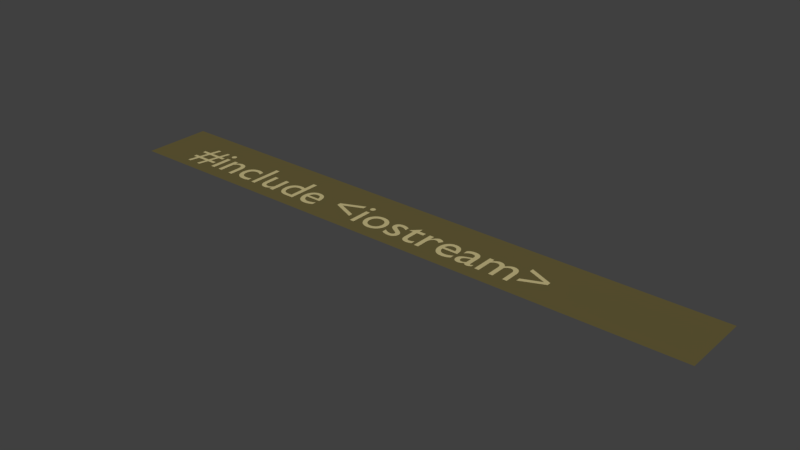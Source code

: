 # Source: 1.blend  (saved by Blender 2.78.0; exported with 4.5.12 LTS)
import bpy
from mathutils import Matrix  # noqa: F401  (used for matrix-valued properties, if any)

bpy.ops.wm.read_factory_settings(use_empty=True)
scene = bpy.context.scene
scene.name = 'Scene'

# ---- collections
col_collection_1 = bpy.data.collections.new('Collection 1'); scene.collection.children.link(col_collection_1)

# ---- materials (node trees are filled in below, after node groups)
mat_material_009 = bpy.data.materials.new('Material.009')
mat_material_009.alpha_threshold = 0.0
mat_material_009.use_transparent_shadow = False
mat_material_009.diffuse_color = (0.5395, 0.4621, 0.2232, 1.0)
mat_material_009.roughness = 0.5
mat_material_010 = bpy.data.materials.new('Material.010')
mat_material_010.alpha_threshold = 0.0
mat_material_010.use_transparent_shadow = False
mat_material_010.diffuse_color = (0.1274, 0.1046, 0.0382, 1.0)
mat_material_010.roughness = 0.5

# ---- material node trees

# ---- world
world_world = bpy.data.worlds.new('World'); scene.world = world_world
world_world.color = (0.05088, 0.05088, 0.05088)
world_world.use_sun_shadow = False
world_world.sun_shadow_jitter_overblur = 0.0
world_world.cycles.sampling_method = 'MANUAL'

# ---- meshes
me_mesh_000 = bpy.data.meshes.new('Mesh.000')
me_mesh_000.from_pydata([(8.402, 0.313, 0.0), (8.402, 0.395, 0.0), (7.928, 0.597, 0.0), (7.928, 0.51, 0.0), (8.304, 0.354, 0.0), (7.928, 0.198, 0.0), (7.928, 0.111, 0.0), (7.161, 0.449, 0.0), (7.161, 0.0, 0.0), (7.25, 0.0, 0.0), (7.25, 0.326, 0.0), (7.259, 0.3362, 0.0), (7.268, 0.3452, 0.0), (7.277, 0.353, 0.0), (7.285, 0.3599, 0.0), (7.294, 0.3657, 0.0), (7.303, 0.3706, 0.0), (7.312, 0.3746, 0.0), (7.321, 0.3778, 0.0), (7.331, 0.3801, 0.0), (7.341, 0.3818, 0.0), (7.351, 0.3827, 0.0), (7.362, 0.383, 0.0), (7.373, 0.3823, 0.0), (7.383, 0.3804, 0.0), (7.393, 0.377, 0.0), (7.403, 0.3723, 0.0), (7.411, 0.3661, 0.0), (7.419, 0.3584, 0.0), (7.426, 0.3492, 0.0), (7.432, 0.3384, 0.0), (7.437, 0.326, 0.0), (7.44, 0.3121, 0.0), (7.442, 0.2964, 0.0), (7.443, 0.279, 0.0), (7.443, 0.0, 0.0), (7.532, 0.0, 0.0), (7.532, 0.326, 0.0), (7.54, 0.3341, 0.0), (7.549, 0.3417, 0.0), (7.557, 0.349, 0.0), (7.566, 0.3557, 0.0), (7.574, 0.3618, 0.0), (7.583, 0.3672, 0.0), (7.592, 0.372, 0.0), (7.6, 0.376, 0.0), (7.609, 0.3792, 0.0), (7.617, 0.3814, 0.0), (7.625, 0.3827, 0.0), (7.632, 0.383, 0.0), (7.645, 0.3822, 0.0), (7.657, 0.3799, 0.0), (7.668, 0.3762, 0.0), (7.679, 0.3709, 0.0), (7.689, 0.3642, 0.0), (7.698, 0.356, 0.0), (7.706, 0.3464, 0.0), (7.712, 0.3354, 0.0), (7.718, 0.3231, 0.0), (7.722, 0.3094, 0.0), (7.724, 0.2944, 0.0), (7.725, 0.278, 0.0), (7.725, 0.0, 0.0), (7.814, 0.0, 0.0), (7.814, 0.282, 0.0), (7.813, 0.3077, 0.0), (7.809, 0.3318, 0.0), (7.804, 0.3542, 0.0), (7.796, 0.3747, 0.0), (7.786, 0.3933, 0.0), (7.774, 0.4098, 0.0), (7.76, 0.424, 0.0), (7.744, 0.4359, 0.0), (7.727, 0.4454, 0.0), (7.708, 0.4523, 0.0), (7.687, 0.4566, 0.0), (7.665, 0.458, 0.0), (7.649, 0.4572, 0.0), (7.634, 0.4551, 0.0), (7.62, 0.4515, 0.0), (7.606, 0.4468, 0.0), (7.593, 0.4409, 0.0), (7.581, 0.434, 0.0), (7.569, 0.4262, 0.0), (7.557, 0.4176, 0.0), (7.546, 0.4082, 0.0), (7.535, 0.3983, 0.0), (7.525, 0.3878, 0.0), (7.515, 0.377, 0.0), (7.507, 0.3897, 0.0), (7.499, 0.4014, 0.0), (7.489, 0.412, 0.0), (7.48, 0.4216, 0.0), (7.469, 0.43, 0.0), (7.458, 0.4374, 0.0), (7.447, 0.4436, 0.0), (7.434, 0.4488, 0.0), (7.422, 0.4528, 0.0), (7.409, 0.4557, 0.0), (7.395, 0.4574, 0.0), (7.381, 0.458, 0.0), (7.37, 0.4575, 0.0), (7.36, 0.4562, 0.0), (7.349, 0.4538, 0.0), (7.339, 0.4506, 0.0), (7.328, 0.4464, 0.0), (7.317, 0.4413, 0.0), (7.306, 0.4351, 0.0), (7.295, 0.4281, 0.0), (7.284, 0.42, 0.0), (7.273, 0.411, 0.0), (7.261, 0.401, 0.0), (7.25, 0.39, 0.0), (7.25, 0.449, 0.0), (7.086, 0.08, 0.0), (7.081, 0.07638, 0.0), (7.076, 0.07301, 0.0), (7.071, 0.06992, 0.0), (7.067, 0.06711, 0.0), (7.063, 0.06459, 0.0), (7.058, 0.06238, 0.0), (7.054, 0.06047, 0.0), (7.051, 0.05889, 0.0), (7.047, 0.05764, 0.0), (7.044, 0.05674, 0.0), (7.041, 0.05619, 0.0), (7.039, 0.056, 0.0), (7.036, 0.05613, 0.0), (7.034, 0.05652, 0.0), (7.032, 0.0572, 0.0), (7.03, 0.05819, 0.0), (7.028, 0.05949, 0.0), (7.026, 0.06113, 0.0), (7.025, 0.06312, 0.0), (7.024, 0.06548, 0.0), (7.023, 0.06823, 0.0), (7.022, 0.07139, 0.0), (7.022, 0.07498, 0.0), (7.022, 0.079, 0.0), (7.022, 0.31, 0.0), (7.021, 0.3343, 0.0), (7.016, 0.3564, 0.0), (7.009, 0.3762, 0.0), (7.0, 0.3937, 0.0), (6.988, 0.4091, 0.0), (6.975, 0.4223, 0.0), (6.959, 0.4333, 0.0), (6.942, 0.4423, 0.0), (6.923, 0.4492, 0.0), (6.903, 0.4541, 0.0), (6.881, 0.457, 0.0), (6.859, 0.458, 0.0), (6.843, 0.4576, 0.0), (6.828, 0.4563, 0.0), (6.813, 0.4542, 0.0), (6.799, 0.4513, 0.0), (6.786, 0.4475, 0.0), (6.773, 0.4429, 0.0), (6.761, 0.4374, 0.0), (6.75, 0.431, 0.0), (6.739, 0.4238, 0.0), (6.729, 0.4158, 0.0), (6.719, 0.4068, 0.0), (6.71, 0.397, 0.0), (6.71, 0.3, 0.0), (6.721, 0.3122, 0.0), (6.732, 0.3232, 0.0), (6.743, 0.3331, 0.0), (6.755, 0.3419, 0.0), (6.767, 0.3495, 0.0), (6.779, 0.3561, 0.0), (6.791, 0.3617, 0.0), (6.803, 0.3661, 0.0), (6.815, 0.3696, 0.0), (6.827, 0.3721, 0.0), (6.84, 0.3735, 0.0), (6.852, 0.374, 0.0), (6.865, 0.3735, 0.0), (6.877, 0.372, 0.0), (6.887, 0.3695, 0.0), (6.897, 0.366, 0.0), (6.905, 0.3613, 0.0), (6.913, 0.3555, 0.0), (6.919, 0.3485, 0.0), (6.924, 0.3404, 0.0), (6.928, 0.331, 0.0), (6.931, 0.3203, 0.0), (6.932, 0.3083, 0.0), (6.933, 0.295, 0.0), (6.933, 0.271, 0.0), (6.854, 0.243, 0.0), (6.836, 0.2364, 0.0), (6.818, 0.2296, 0.0), (6.8, 0.2224, 0.0), (6.782, 0.2144, 0.0), (6.766, 0.2056, 0.0), (6.751, 0.1956, 0.0), (6.737, 0.1844, 0.0), (6.725, 0.1716, 0.0), (6.715, 0.1571, 0.0), (6.707, 0.1406, 0.0), (6.703, 0.122, 0.0), (6.701, 0.101, 0.0), (6.702, 0.08665, 0.0), (6.705, 0.07271, 0.0), (6.709, 0.05934, 0.0), (6.715, 0.0467, 0.0), (6.722, 0.03495, 0.0), (6.731, 0.02425, 0.0), (6.742, 0.01476, 0.0), (6.753, 0.00663, 0.0), (6.766, 3.124e-05, 0.0), (6.78, -0.00488, 0.0), (6.795, -0.007943, 0.0), (6.811, -0.009, 0.0), (6.821, -0.008687, 0.0), (6.831, -0.007745, 0.0), (6.842, -0.006172, 0.0), (6.852, -0.003963, 0.0), (6.862, -0.001115, 0.0), (6.872, 0.002375, 0.0), (6.882, 0.006511, 0.0), (6.892, 0.0113, 0.0), (6.902, 0.01673, 0.0), (6.912, 0.02283, 0.0), (6.922, 0.02958, 0.0), (6.932, 0.037, 0.0), (6.934, 0.02937, 0.0), (6.937, 0.02248, 0.0), (6.941, 0.01631, 0.0), (6.945, 0.01085, 0.0), (6.949, 0.006086, 0.0), (6.954, 0.002, 0.0), (6.96, -0.001419, 0.0), (6.967, -0.004185, 0.0), (6.974, -0.006313, 0.0), (6.982, -0.007815, 0.0), (6.991, -0.008706, 0.0), (7.0, -0.009, 0.0), (7.007, -0.008827, 0.0), (7.013, -0.008282, 0.0), (7.019, -0.007328, 0.0), (7.026, -0.005926, 0.0), (7.032, -0.004038, 0.0), (7.038, -0.001625, 0.0), (7.045, 0.00135, 0.0), (7.052, 0.004926, 0.0), (7.059, 0.009141, 0.0), (7.067, 0.01403, 0.0), (7.076, 0.01964, 0.0), (7.086, 0.026, 0.0), (6.933, 0.091, 0.0), (6.927, 0.08544, 0.0), (6.921, 0.08027, 0.0), (6.915, 0.07552, 0.0), (6.908, 0.07119, 0.0), (6.902, 0.0673, 0.0), (6.896, 0.06388, 0.0), (6.889, 0.06093, 0.0), (6.882, 0.05848, 0.0), (6.876, 0.05655, 0.0), (6.869, 0.05514, 0.0), (6.862, 0.05429, 0.0), (6.855, 0.054, 0.0), (6.846, 0.05453, 0.0), (6.837, 0.0561, 0.0), (6.829, 0.05864, 0.0), (6.822, 0.06211, 0.0), (6.815, 0.06646, 0.0), (6.809, 0.07163, 0.0), (6.804, 0.07756, 0.0), (6.799, 0.08422, 0.0), (6.796, 0.09155, 0.0), (6.793, 0.09949, 0.0), (6.792, 0.108, 0.0), (6.791, 0.117, 0.0), (6.792, 0.1297, 0.0), (6.796, 0.1414, 0.0), (6.803, 0.1521, 0.0), (6.811, 0.162, 0.0), (6.821, 0.1711, 0.0), (6.834, 0.1796, 0.0), (6.847, 0.1875, 0.0), (6.862, 0.195, 0.0), (6.879, 0.2021, 0.0), (6.896, 0.2089, 0.0), (6.914, 0.2155, 0.0), (6.933, 0.222, 0.0), (6.634, 0.13, 0.0), (6.621, 0.1218, 0.0), (6.608, 0.1142, 0.0), (6.595, 0.1072, 0.0), (6.582, 0.1009, 0.0), (6.569, 0.09523, 0.0), (6.556, 0.09025, 0.0), (6.543, 0.08598, 0.0), (6.53, 0.08244, 0.0), (6.517, 0.07966, 0.0), (6.504, 0.07764, 0.0), (6.49, 0.07641, 0.0), (6.477, 0.076, 0.0), (6.456, 0.07696, 0.0), (6.437, 0.07982, 0.0), (6.419, 0.08458, 0.0), (6.403, 0.09122, 0.0), (6.388, 0.09974, 0.0), (6.375, 0.1101, 0.0), (6.363, 0.1224, 0.0), (6.352, 0.1364, 0.0), (6.343, 0.1524, 0.0), (6.336, 0.1701, 0.0), (6.33, 0.1896, 0.0), (6.326, 0.211, 0.0), (6.642, 0.211, 0.0), (6.64, 0.2507, 0.0), (6.636, 0.2869, 0.0), (6.628, 0.3196, 0.0), (6.618, 0.3488, 0.0), (6.605, 0.3745, 0.0), (6.589, 0.3968, 0.0), (6.571, 0.4155, 0.0), (6.55, 0.4309, 0.0), (6.528, 0.4428, 0.0), (6.503, 0.4512, 0.0), (6.476, 0.4563, 0.0), (6.447, 0.458, 0.0), (6.417, 0.4561, 0.0), (6.388, 0.4506, 0.0), (6.362, 0.4415, 0.0), (6.337, 0.4291, 0.0), (6.315, 0.4136, 0.0), (6.296, 0.395, 0.0), (6.278, 0.3736, 0.0), (6.264, 0.3496, 0.0), (6.252, 0.323, 0.0), (6.244, 0.2941, 0.0), (6.239, 0.2631, 0.0), (6.237, 0.23, 0.0), (6.239, 0.1992, 0.0), (6.243, 0.1692, 0.0), (6.251, 0.1403, 0.0), (6.262, 0.1129, 0.0), (6.276, 0.08736, 0.0), (6.294, 0.064, 0.0), (6.313, 0.04323, 0.0), (6.336, 0.02541, 0.0), (6.362, 0.01091, 0.0), (6.39, 9.261e-05, 0.0), (6.421, -0.006665, 0.0), (6.455, -0.009, 0.0), (6.473, -0.008645, 0.0), (6.491, -0.007574, 0.0), (6.507, -0.005781, 0.0), (6.523, -0.003259, 0.0), (6.538, -1.157e-06, 0.0), (6.553, 0.004, 0.0), (6.567, 0.008751, 0.0), (6.58, 0.01426, 0.0), (6.594, 0.02053, 0.0), (6.607, 0.02757, 0.0), (6.621, 0.03539, 0.0), (6.634, 0.044, 0.0), (6.328, 0.27, 0.0), (6.332, 0.2871, 0.0), (6.336, 0.3029, 0.0), (6.342, 0.3173, 0.0), (6.35, 0.3303, 0.0), (6.358, 0.342, 0.0), (6.368, 0.3521, 0.0), (6.378, 0.3608, 0.0), (6.39, 0.368, 0.0), (6.403, 0.3736, 0.0), (6.417, 0.3777, 0.0), (6.433, 0.3802, 0.0), (6.449, 0.381, 0.0), (6.464, 0.3801, 0.0), (6.478, 0.3775, 0.0), (6.492, 0.3732, 0.0), (6.504, 0.3673, 0.0), (6.514, 0.3599, 0.0), (6.524, 0.351, 0.0), (6.532, 0.3407, 0.0), (6.539, 0.329, 0.0), (6.545, 0.316, 0.0), (6.55, 0.3018, 0.0), (6.553, 0.2865, 0.0), (6.554, 0.27, 0.0), (5.869, 0.449, 0.0), (5.869, 0.0, 0.0), (5.958, 0.0, 0.0), (5.958, 0.235, 0.0), (5.959, 0.2539, 0.0), (5.962, 0.272, 0.0), (5.966, 0.289, 0.0), (5.973, 0.305, 0.0), (5.98, 0.3197, 0.0), (5.99, 0.3329, 0.0), (6.0, 0.3445, 0.0), (6.012, 0.3543, 0.0), (6.024, 0.3623, 0.0), (6.038, 0.3681, 0.0), (6.052, 0.3718, 0.0), (6.067, 0.373, 0.0), (6.073, 0.3726, 0.0), (6.079, 0.3715, 0.0), (6.085, 0.3698, 0.0), (6.092, 0.3674, 0.0), (6.099, 0.3643, 0.0), (6.106, 0.3608, 0.0), (6.114, 0.3566, 0.0), (6.121, 0.352, 0.0), (6.129, 0.3468, 0.0), (6.136, 0.3413, 0.0), (6.143, 0.3353, 0.0), (6.15, 0.329, 0.0), (6.197, 0.406, 0.0), (6.188, 0.4144, 0.0), (6.179, 0.422, 0.0), (6.17, 0.4289, 0.0), (6.161, 0.435, 0.0), (6.152, 0.4404, 0.0), (6.143, 0.4451, 0.0), (6.134, 0.4491, 0.0), (6.126, 0.4523, 0.0), (6.117, 0.4548, 0.0), (6.108, 0.4566, 0.0), (6.099, 0.4576, 0.0), (6.09, 0.458, 0.0), (6.079, 0.4573, 0.0), (6.069, 0.4552, 0.0), (6.058, 0.4516, 0.0), (6.048, 0.4465, 0.0), (6.037, 0.4399, 0.0), (6.026, 0.4316, 0.0), (6.015, 0.4217, 0.0), (6.004, 0.4101, 0.0), (5.993, 0.3968, 0.0), (5.982, 0.3817, 0.0), (5.971, 0.3648, 0.0), (5.96, 0.346, 0.0), (5.958, 0.346, 0.0), (5.958, 0.449, 0.0), (5.634, 0.542, 0.0), (5.467, 0.379, 0.0), (5.467, 0.369, 0.0), (5.545, 0.369, 0.0), (5.545, 0.132, 0.0), (5.546, 0.1122, 0.0), (5.549, 0.09343, 0.0), (5.554, 0.0758, 0.0), (5.561, 0.05944, 0.0), (5.57, 0.04451, 0.0), (5.582, 0.03112, 0.0), (5.595, 0.01943, 0.0), (5.61, 0.009556, 0.0), (5.627, 0.001641, 0.0), (5.647, -0.004181, 0.0), (5.668, -0.007773, 0.0), (5.691, -0.009, 0.0), (5.699, -0.008734, 0.0), (5.707, -0.007958, 0.0), (5.716, -0.006703, 0.0), (5.725, -0.005, 0.0), (5.735, -0.00288, 0.0), (5.744, -0.000375, 0.0), (5.754, 0.002484, 0.0), (5.764, 0.005667, 0.0), (5.773, 0.009141, 0.0), (5.782, 0.01288, 0.0), (5.791, 0.01684, 0.0), (5.799, 0.021, 0.0), (5.799, 0.104, 0.0), (5.79, 0.09873, 0.0), (5.781, 0.09392, 0.0), (5.773, 0.08956, 0.0), (5.764, 0.08567, 0.0), (5.755, 0.08223, 0.0), (5.747, 0.07925, 0.0), (5.739, 0.07673, 0.0), (5.73, 0.07467, 0.0), (5.722, 0.07306, 0.0), (5.714, 0.07192, 0.0), (5.706, 0.07123, 0.0), (5.698, 0.071, 0.0), (5.691, 0.07133, 0.0), (5.684, 0.07236, 0.0), (5.677, 0.07417, 0.0), (5.67, 0.07685, 0.0), (5.663, 0.08048, 0.0), (5.656, 0.08513, 0.0), (5.65, 0.09088, 0.0), (5.645, 0.09781, 0.0), (5.64, 0.106, 0.0), (5.637, 0.1156, 0.0), (5.635, 0.1265, 0.0), (5.634, 0.139, 0.0), (5.634, 0.369, 0.0), (5.776, 0.369, 0.0), (5.776, 0.449, 0.0), (5.634, 0.449, 0.0), (5.406, 0.421, 0.0), (5.394, 0.427, 0.0), (5.383, 0.4324, 0.0), (5.371, 0.4373, 0.0), (5.36, 0.4417, 0.0), (5.349, 0.4456, 0.0), (5.338, 0.4489, 0.0), (5.327, 0.4517, 0.0), (5.316, 0.454, 0.0), (5.306, 0.4557, 0.0), (5.295, 0.457, 0.0), (5.285, 0.4577, 0.0), (5.274, 0.458, 0.0), (5.252, 0.4571, 0.0), (5.232, 0.4542, 0.0), (5.213, 0.4496, 0.0), (5.196, 0.4433, 0.0), (5.18, 0.4352, 0.0), (5.166, 0.4255, 0.0), (5.154, 0.4142, 0.0), (5.144, 0.4014, 0.0), (5.136, 0.3871, 0.0), (5.131, 0.3714, 0.0), (5.127, 0.3544, 0.0), (5.126, 0.336, 0.0), (5.13, 0.3075, 0.0), (5.142, 0.2823, 0.0), (5.159, 0.2599, 0.0), (5.18, 0.24, 0.0), (5.205, 0.2221, 0.0), (5.231, 0.2059, 0.0), (5.257, 0.1909, 0.0), (5.282, 0.1767, 0.0), (5.303, 0.1629, 0.0), (5.32, 0.1491, 0.0), (5.332, 0.135, 0.0), (5.336, 0.12, 0.0), (5.335, 0.1123, 0.0), (5.334, 0.1053, 0.0), (5.331, 0.09881, 0.0), (5.327, 0.093, 0.0), (5.322, 0.08781, 0.0), (5.317, 0.08325, 0.0), (5.31, 0.07931, 0.0), (5.303, 0.076, 0.0), (5.296, 0.07331, 0.0), (5.287, 0.07125, 0.0), (5.279, 0.06981, 0.0), (5.27, 0.069, 0.0), (5.261, 0.0694, 0.0), (5.251, 0.07059, 0.0), (5.24, 0.07259, 0.0), (5.229, 0.07541, 0.0), (5.217, 0.07904, 0.0), (5.205, 0.0835, 0.0), (5.192, 0.08879, 0.0), (5.179, 0.09493, 0.0), (5.165, 0.1019, 0.0), (5.152, 0.1097, 0.0), (5.137, 0.1184, 0.0), (5.123, 0.128, 0.0), (5.123, 0.032, 0.0), (5.137, 0.02489, 0.0), (5.151, 0.01855, 0.0), (5.164, 0.01294, 0.0), (5.177, 0.008037, 0.0), (5.19, 0.003817, 0.0), (5.202, 0.00025, 0.0), (5.215, -0.002692, 0.0), (5.227, -0.005037, 0.0), (5.24, -0.006812, 0.0), (5.252, -0.008046, 0.0), (5.265, -0.008766, 0.0), (5.279, -0.009, 0.0), (5.3, -0.007911, 0.0), (5.319, -0.004708, 0.0), (5.338, 0.0005156, 0.0), (5.355, 0.007667, 0.0), (5.371, 0.01665, 0.0), (5.385, 0.02738, 0.0), (5.397, 0.03974, 0.0), (5.408, 0.05367, 0.0), (5.416, 0.06905, 0.0), (5.422, 0.08579, 0.0), (5.426, 0.1038, 0.0), (5.427, 0.123, 0.0), (5.426, 0.1342, 0.0), (5.425, 0.1449, 0.0), (5.422, 0.1552, 0.0), (5.417, 0.1652, 0.0), (5.411, 0.1751, 0.0), (5.404, 0.1849, 0.0), (5.395, 0.1947, 0.0), (5.385, 0.2048, 0.0), (5.373, 0.2151, 0.0), (5.359, 0.2258, 0.0), (5.344, 0.2371, 0.0), (5.326, 0.249, 0.0), (5.307, 0.2601, 0.0), (5.29, 0.2702, 0.0), (5.276, 0.2797, 0.0), (5.263, 0.2883, 0.0), (5.251, 0.2963, 0.0), (5.242, 0.3037, 0.0), (5.234, 0.3106, 0.0), (5.228, 0.317, 0.0), (5.223, 0.323, 0.0), (5.22, 0.3286, 0.0), (5.218, 0.3339, 0.0), (5.217, 0.339, 0.0), (5.217, 0.3448, 0.0), (5.219, 0.3504, 0.0), (5.221, 0.3555, 0.0), (5.224, 0.3603, 0.0), (5.228, 0.3646, 0.0), (5.233, 0.3685, 0.0), (5.238, 0.3719, 0.0), (5.245, 0.3747, 0.0), (5.252, 0.377, 0.0), (5.259, 0.3786, 0.0), (5.267, 0.3797, 0.0), (5.276, 0.38, 0.0), (5.285, 0.3797, 0.0), (5.294, 0.3788, 0.0), (5.303, 0.3773, 0.0), (5.313, 0.3751, 0.0), (5.324, 0.3723, 0.0), (5.335, 0.3689, 0.0), (5.346, 0.3647, 0.0), (5.357, 0.3599, 0.0), (5.369, 0.3543, 0.0), (5.381, 0.3479, 0.0), (5.394, 0.3409, 0.0), (5.406, 0.333, 0.0), (4.803, 0.458, 0.0), (4.77, 0.456, 0.0), (4.739, 0.45, 0.0), (4.709, 0.4404, 0.0), (4.682, 0.4273, 0.0), (4.657, 0.4111, 0.0), (4.634, 0.3919, 0.0), (4.614, 0.37, 0.0), (4.598, 0.3457, 0.0), (4.584, 0.3192, 0.0), (4.574, 0.2908, 0.0), (4.568, 0.2606, 0.0), (4.566, 0.229, 0.0), (4.568, 0.1953, 0.0), (4.574, 0.1635, 0.0), (4.584, 0.1336, 0.0), (4.597, 0.106, 0.0), (4.613, 0.08078, 0.0), (4.633, 0.05825, 0.0), (4.655, 0.0386, 0.0), (4.68, 0.02204, 0.0), (4.708, 0.008781, 0.0), (4.738, -0.0009537, 0.0), (4.769, -0.006953, 0.0), (4.803, -0.009, 0.0), (4.838, -0.007029, 0.0), (4.871, -0.001231, 0.0), (4.902, 0.008219, 0.0), (4.93, 0.02115, 0.0), (4.956, 0.03738, 0.0), (4.979, 0.05675, 0.0), (4.998, 0.07908, 0.0), (5.015, 0.1042, 0.0), (5.028, 0.1319, 0.0), (5.038, 0.1621, 0.0), (5.044, 0.1945, 0.0), (5.046, 0.229, 0.0), (5.044, 0.2614, 0.0), (5.038, 0.2921, 0.0), (5.028, 0.3209, 0.0), (5.014, 0.3475, 0.0), (4.997, 0.3717, 0.0), (4.977, 0.3934, 0.0), (4.954, 0.4123, 0.0), (4.929, 0.4282, 0.0), (4.9, 0.4409, 0.0), (4.87, 0.4503, 0.0), (4.837, 0.456, 0.0), (4.802, 0.378, 0.0), (4.824, 0.3767, 0.0), (4.844, 0.3729, 0.0), (4.863, 0.3668, 0.0), (4.881, 0.3584, 0.0), (4.897, 0.348, 0.0), (4.912, 0.3356, 0.0), (4.924, 0.3214, 0.0), (4.935, 0.3056, 0.0), (4.944, 0.2881, 0.0), (4.95, 0.2693, 0.0), (4.954, 0.2492, 0.0), (4.955, 0.228, 0.0), (4.954, 0.2045, 0.0), (4.95, 0.1827, 0.0), (4.944, 0.1625, 0.0), (4.936, 0.1442, 0.0), (4.926, 0.1277, 0.0), (4.914, 0.1131, 0.0), (4.9, 0.1006, 0.0), (4.883, 0.09015, 0.0), (4.866, 0.08189, 0.0), (4.846, 0.07589, 0.0), (4.825, 0.07224, 0.0), (4.802, 0.071, 0.0), (4.781, 0.07229, 0.0), (4.761, 0.07611, 0.0), (4.743, 0.08233, 0.0), (4.726, 0.09085, 0.0), (4.711, 0.1016, 0.0), (4.697, 0.1144, 0.0), (4.685, 0.1292, 0.0), (4.675, 0.1458, 0.0), (4.668, 0.1642, 0.0), (4.662, 0.1843, 0.0), (4.658, 0.2059, 0.0), (4.657, 0.229, 0.0), (4.658, 0.25, 0.0), (4.662, 0.2699, 0.0), (4.668, 0.2886, 0.0), (4.676, 0.3059, 0.0), (4.686, 0.3216, 0.0), (4.698, 0.3358, 0.0), (4.712, 0.3481, 0.0), (4.727, 0.3585, 0.0), (4.744, 0.3668, 0.0), (4.762, 0.3729, 0.0), (4.782, 0.3767, 0.0), (4.465, 0.449, 0.0), (4.376, 0.449, 0.0), (4.376, 0.0, 0.0), (4.465, 0.0, 0.0), (4.474, 0.585, 0.0), (4.474, 0.5921, 0.0), (4.472, 0.599, 0.0), (4.47, 0.6055, 0.0), (4.467, 0.6116, 0.0), (4.463, 0.6173, 0.0), (4.458, 0.6224, 0.0), (4.453, 0.6269, 0.0), (4.448, 0.6307, 0.0), (4.442, 0.6338, 0.0), (4.435, 0.6361, 0.0), (4.428, 0.6375, 0.0), (4.421, 0.638, 0.0), (4.414, 0.6375, 0.0), (4.407, 0.6361, 0.0), (4.4, 0.6338, 0.0), (4.394, 0.6307, 0.0), (4.389, 0.6269, 0.0), (4.384, 0.6224, 0.0), (4.379, 0.6173, 0.0), (4.375, 0.6116, 0.0), (4.372, 0.6055, 0.0), (4.37, 0.599, 0.0), (4.368, 0.5921, 0.0), (4.368, 0.585, 0.0), (4.368, 0.5779, 0.0), (4.37, 0.571, 0.0), (4.372, 0.5645, 0.0), (4.375, 0.5584, 0.0), (4.379, 0.5527, 0.0), (4.384, 0.5476, 0.0), (4.389, 0.5431, 0.0), (4.394, 0.5393, 0.0), (4.4, 0.5362, 0.0), (4.407, 0.5339, 0.0), (4.414, 0.5325, 0.0), (4.421, 0.532, 0.0), (4.428, 0.5325, 0.0), (4.435, 0.5339, 0.0), (4.442, 0.5362, 0.0), (4.448, 0.5393, 0.0), (4.453, 0.5431, 0.0), (4.458, 0.5476, 0.0), (4.463, 0.5527, 0.0), (4.467, 0.5584, 0.0), (4.47, 0.5645, 0.0), (4.472, 0.571, 0.0), (4.474, 0.5779, 0.0), (3.782, 0.313, 0.0), (4.256, 0.111, 0.0), (4.256, 0.198, 0.0), (3.88, 0.354, 0.0), (4.256, 0.51, 0.0), (4.256, 0.597, 0.0), (3.782, 0.395, 0.0), (3.408, 0.13, 0.0), (3.395, 0.1218, 0.0), (3.382, 0.1142, 0.0), (3.369, 0.1072, 0.0), (3.356, 0.1009, 0.0), (3.343, 0.09523, 0.0), (3.33, 0.09025, 0.0), (3.317, 0.08598, 0.0), (3.304, 0.08244, 0.0), (3.291, 0.07966, 0.0), (3.278, 0.07764, 0.0), (3.264, 0.07641, 0.0), (3.251, 0.076, 0.0), (3.23, 0.07696, 0.0), (3.211, 0.07982, 0.0), (3.193, 0.08458, 0.0), (3.177, 0.09122, 0.0), (3.162, 0.09974, 0.0), (3.149, 0.1101, 0.0), (3.137, 0.1224, 0.0), (3.126, 0.1364, 0.0), (3.117, 0.1524, 0.0), (3.11, 0.1701, 0.0), (3.104, 0.1896, 0.0), (3.1, 0.211, 0.0), (3.416, 0.211, 0.0), (3.414, 0.2507, 0.0), (3.41, 0.2869, 0.0), (3.402, 0.3196, 0.0), (3.392, 0.3488, 0.0), (3.379, 0.3745, 0.0), (3.363, 0.3968, 0.0), (3.345, 0.4155, 0.0), (3.324, 0.4309, 0.0), (3.302, 0.4428, 0.0), (3.277, 0.4512, 0.0), (3.25, 0.4563, 0.0), (3.221, 0.458, 0.0), (3.191, 0.4561, 0.0), (3.162, 0.4506, 0.0), (3.136, 0.4415, 0.0), (3.111, 0.4291, 0.0), (3.089, 0.4136, 0.0), (3.07, 0.395, 0.0), (3.052, 0.3736, 0.0), (3.038, 0.3496, 0.0), (3.026, 0.323, 0.0), (3.018, 0.2941, 0.0), (3.013, 0.2631, 0.0), (3.011, 0.23, 0.0), (3.013, 0.1992, 0.0), (3.017, 0.1692, 0.0), (3.025, 0.1403, 0.0), (3.036, 0.1129, 0.0), (3.05, 0.08736, 0.0), (3.067, 0.064, 0.0), (3.087, 0.04323, 0.0), (3.11, 0.02541, 0.0), (3.136, 0.01091, 0.0), (3.164, 9.261e-05, 0.0), (3.195, -0.006665, 0.0), (3.229, -0.009, 0.0), (3.247, -0.008645, 0.0), (3.265, -0.007574, 0.0), (3.281, -0.005781, 0.0), (3.297, -0.003259, 0.0), (3.312, -1.157e-06, 0.0), (3.327, 0.004, 0.0), (3.341, 0.008751, 0.0), (3.354, 0.01426, 0.0), (3.368, 0.02053, 0.0), (3.381, 0.02757, 0.0), (3.395, 0.03539, 0.0), (3.408, 0.044, 0.0), (3.102, 0.27, 0.0), (3.106, 0.2871, 0.0), (3.11, 0.3029, 0.0), (3.116, 0.3173, 0.0), (3.124, 0.3303, 0.0), (3.132, 0.342, 0.0), (3.141, 0.3521, 0.0), (3.152, 0.3608, 0.0), (3.164, 0.368, 0.0), (3.177, 0.3736, 0.0), (3.191, 0.3777, 0.0), (3.207, 0.3802, 0.0), (3.223, 0.381, 0.0), (3.238, 0.3801, 0.0), (3.252, 0.3775, 0.0), (3.266, 0.3732, 0.0), (3.278, 0.3673, 0.0), (3.288, 0.3599, 0.0), (3.298, 0.351, 0.0), (3.306, 0.3407, 0.0), (3.313, 0.329, 0.0), (3.319, 0.316, 0.0), (3.324, 0.3018, 0.0), (3.327, 0.2865, 0.0), (3.328, 0.27, 0.0), (2.911, 0.682, 0.0), (2.822, 0.682, 0.0), (2.822, 0.44, 0.0), (2.813, 0.4431, 0.0), (2.805, 0.4458, 0.0), (2.796, 0.4483, 0.0), (2.788, 0.4504, 0.0), (2.78, 0.4523, 0.0), (2.773, 0.4539, 0.0), (2.765, 0.4552, 0.0), (2.758, 0.4562, 0.0), (2.75, 0.457, 0.0), (2.743, 0.4576, 0.0), (2.735, 0.4579, 0.0), (2.728, 0.458, 0.0), (2.696, 0.4561, 0.0), (2.666, 0.4505, 0.0), (2.638, 0.4414, 0.0), (2.612, 0.4291, 0.0), (2.588, 0.4136, 0.0), (2.567, 0.3953, 0.0), (2.548, 0.3742, 0.0), (2.533, 0.3506, 0.0), (2.521, 0.3247, 0.0), (2.511, 0.2967, 0.0), (2.506, 0.2667, 0.0), (2.504, 0.235, 0.0), (2.506, 0.2001, 0.0), (2.511, 0.1676, 0.0), (2.519, 0.1375, 0.0), (2.531, 0.1101, 0.0), (2.545, 0.08535, 0.0), (2.563, 0.0635, 0.0), (2.583, 0.04465, 0.0), (2.606, 0.02893, 0.0), (2.631, 0.01647, 0.0), (2.659, 0.007407, 0.0), (2.69, 0.001874, 0.0), (2.722, 0.0, 0.0), (2.911, 0.0, 0.0), (2.822, 0.075, 0.0), (2.732, 0.075, 0.0), (2.708, 0.07629, 0.0), (2.686, 0.08006, 0.0), (2.667, 0.08616, 0.0), (2.651, 0.09444, 0.0), (2.637, 0.1048, 0.0), (2.625, 0.117, 0.0), (2.615, 0.131, 0.0), (2.608, 0.1466, 0.0), (2.602, 0.1636, 0.0), (2.598, 0.1819, 0.0), (2.596, 0.2015, 0.0), (2.595, 0.222, 0.0), (2.596, 0.2448, 0.0), (2.6, 0.2662, 0.0), (2.605, 0.286, 0.0), (2.613, 0.3042, 0.0), (2.623, 0.3207, 0.0), (2.635, 0.3353, 0.0), (2.648, 0.3479, 0.0), (2.663, 0.3584, 0.0), (2.68, 0.3668, 0.0), (2.698, 0.373, 0.0), (2.718, 0.3767, 0.0), (2.739, 0.378, 0.0), (2.746, 0.3779, 0.0), (2.753, 0.3776, 0.0), (2.76, 0.377, 0.0), (2.767, 0.3763, 0.0), (2.774, 0.3753, 0.0), (2.781, 0.374, 0.0), (2.787, 0.3725, 0.0), (2.794, 0.3707, 0.0), (2.801, 0.3687, 0.0), (2.808, 0.3664, 0.0), (2.815, 0.3639, 0.0), (2.822, 0.361, 0.0), (2.397, 0.0, 0.0), (2.397, 0.449, 0.0), (2.308, 0.449, 0.0), (2.308, 0.128, 0.0), (2.301, 0.1181, 0.0), (2.293, 0.1091, 0.0), (2.285, 0.1009, 0.0), (2.276, 0.09344, 0.0), (2.268, 0.08686, 0.0), (2.259, 0.08113, 0.0), (2.249, 0.07624, 0.0), (2.24, 0.07222, 0.0), (2.231, 0.06908, 0.0), (2.221, 0.06682, 0.0), (2.211, 0.06546, 0.0), (2.201, 0.065, 0.0), (2.186, 0.06574, 0.0), (2.173, 0.06796, 0.0), (2.161, 0.07161, 0.0), (2.15, 0.07667, 0.0), (2.14, 0.0831, 0.0), (2.132, 0.09088, 0.0), (2.125, 0.09996, 0.0), (2.119, 0.1103, 0.0), (2.115, 0.122, 0.0), (2.112, 0.1348, 0.0), (2.11, 0.1488, 0.0), (2.109, 0.164, 0.0), (2.109, 0.449, 0.0), (2.02, 0.449, 0.0), (2.02, 0.17, 0.0), (2.021, 0.1425, 0.0), (2.025, 0.1172, 0.0), (2.031, 0.09394, 0.0), (2.04, 0.07293, 0.0), (2.051, 0.05418, 0.0), (2.063, 0.03775, 0.0), (2.078, 0.0237, 0.0), (2.094, 0.01207, 0.0), (2.112, 0.002938, 0.0), (2.132, -0.003657, 0.0), (2.153, -0.007655, 0.0), (2.175, -0.009, 0.0), (2.186, -0.008465, 0.0), (2.198, -0.006889, 0.0), (2.209, -0.004312, 0.0), (2.221, -0.0007778, 0.0), (2.233, 0.003674, 0.0), (2.244, 0.009, 0.0), (2.256, 0.01516, 0.0), (2.267, 0.02211, 0.0), (2.278, 0.02981, 0.0), (2.288, 0.03822, 0.0), (2.298, 0.0473, 0.0), (2.308, 0.057, 0.0), (2.308, 0.0, 0.0), (1.895, 0.682, 0.0), (1.806, 0.682, 0.0), (1.806, 0.0, 0.0), (1.895, 0.0, 0.0), (1.696, 0.427, 0.0), (1.685, 0.4316, 0.0), (1.675, 0.4359, 0.0), (1.665, 0.4399, 0.0), (1.655, 0.4435, 0.0), (1.645, 0.4467, 0.0), (1.634, 0.4496, 0.0), (1.624, 0.4521, 0.0), (1.613, 0.4542, 0.0), (1.602, 0.4558, 0.0), (1.591, 0.457, 0.0), (1.579, 0.4578, 0.0), (1.566, 0.458, 0.0), (1.533, 0.4561, 0.0), (1.502, 0.4504, 0.0), (1.474, 0.441, 0.0), (1.448, 0.4281, 0.0), (1.425, 0.4119, 0.0), (1.404, 0.3925, 0.0), (1.386, 0.37, 0.0), (1.371, 0.3445, 0.0), (1.36, 0.3163, 0.0), (1.351, 0.2853, 0.0), (1.346, 0.2519, 0.0), (1.344, 0.216, 0.0), (1.346, 0.1838, 0.0), (1.352, 0.1535, 0.0), (1.361, 0.1252, 0.0), (1.373, 0.099, 0.0), (1.389, 0.07522, 0.0), (1.408, 0.054, 0.0), (1.429, 0.03553, 0.0), (1.453, 0.02, 0.0), (1.48, 0.007594, 0.0), (1.509, -0.0015, 0.0), (1.539, -0.007094, 0.0), (1.572, -0.009, 0.0), (1.584, -0.008756, 0.0), (1.596, -0.008046, 0.0), (1.609, -0.006906, 0.0), (1.621, -0.00537, 0.0), (1.633, -0.003473, 0.0), (1.645, -0.00125, 0.0), (1.657, 0.001265, 0.0), (1.668, 0.004037, 0.0), (1.679, 0.007031, 0.0), (1.689, 0.01021, 0.0), (1.698, 0.01355, 0.0), (1.706, 0.017, 0.0), (1.706, 0.105, 0.0), (1.695, 0.1002, 0.0), (1.684, 0.09583, 0.0), (1.674, 0.09187, 0.0), (1.664, 0.08833, 0.0), (1.654, 0.08521, 0.0), (1.644, 0.0825, 0.0), (1.634, 0.08021, 0.0), (1.625, 0.07833, 0.0), (1.615, 0.07688, 0.0), (1.606, 0.07583, 0.0), (1.596, 0.07521, 0.0), (1.587, 0.075, 0.0), (1.565, 0.07616, 0.0), (1.544, 0.07958, 0.0), (1.524, 0.0852, 0.0), (1.507, 0.09296, 0.0), (1.491, 0.1028, 0.0), (1.477, 0.1146, 0.0), (1.464, 0.1284, 0.0), (1.454, 0.144, 0.0), (1.446, 0.1615, 0.0), (1.44, 0.1807, 0.0), (1.436, 0.2015, 0.0), (1.435, 0.224, 0.0), (1.436, 0.2461, 0.0), (1.44, 0.2669, 0.0), (1.445, 0.2861, 0.0), (1.453, 0.3039, 0.0), (1.462, 0.3199, 0.0), (1.473, 0.3341, 0.0), (1.486, 0.3465, 0.0), (1.5, 0.3568, 0.0), (1.516, 0.365, 0.0), (1.534, 0.3711, 0.0), (1.552, 0.3747, 0.0), (1.572, 0.376, 0.0), (1.582, 0.3758, 0.0), (1.591, 0.3751, 0.0), (1.601, 0.3739, 0.0), (1.61, 0.3721, 0.0), (1.62, 0.3698, 0.0), (1.63, 0.3668, 0.0), (1.64, 0.363, 0.0), (1.65, 0.3585, 0.0), (1.661, 0.3532, 0.0), (1.672, 0.3471, 0.0), (1.684, 0.34, 0.0), (1.696, 0.332, 0.0), (0.953, 0.449, 0.0), (0.864, 0.449, 0.0), (0.864, 0.0, 0.0), (0.953, 0.0, 0.0), (0.953, 0.322, 0.0), (0.9633, 0.3332, 0.0), (0.9732, 0.3431, 0.0), (0.9827, 0.352, 0.0), (0.992, 0.3597, 0.0), (1.001, 0.3664, 0.0), (1.01, 0.3721, 0.0), (1.019, 0.3768, 0.0), (1.028, 0.3806, 0.0), (1.037, 0.3835, 0.0), (1.046, 0.3854, 0.0), (1.055, 0.3866, 0.0), (1.065, 0.387, 0.0), (1.078, 0.3861, 0.0), (1.09, 0.3835, 0.0), (1.102, 0.3793, 0.0), (1.112, 0.3734, 0.0), (1.121, 0.3661, 0.0), (1.129, 0.3573, 0.0), (1.136, 0.3471, 0.0), (1.142, 0.3356, 0.0), (1.147, 0.3229, 0.0), (1.15, 0.309, 0.0), (1.152, 0.294, 0.0), (1.153, 0.278, 0.0), (1.153, 0.0, 0.0), (1.242, 0.0, 0.0), (1.242, 0.277, 0.0), (1.241, 0.3064, 0.0), (1.237, 0.3331, 0.0), (1.23, 0.3572, 0.0), (1.221, 0.3786, 0.0), (1.21, 0.3974, 0.0), (1.197, 0.4136, 0.0), (1.183, 0.4273, 0.0), (1.166, 0.4384, 0.0), (1.149, 0.447, 0.0), (1.13, 0.4531, 0.0), (1.11, 0.4568, 0.0), (1.089, 0.458, 0.0), (1.077, 0.4575, 0.0), (1.064, 0.4559, 0.0), (1.052, 0.4534, 0.0), (1.04, 0.4499, 0.0), (1.028, 0.4455, 0.0), (1.016, 0.4401, 0.0), (1.005, 0.4339, 0.0), (0.9937, 0.4267, 0.0), (0.9833, 0.4188, 0.0), (0.9733, 0.41, 0.0), (0.9638, 0.4004, 0.0), (0.955, 0.39, 0.0), (0.953, 0.39, 0.0), (0.738, 0.449, 0.0), (0.649, 0.449, 0.0), (0.649, 0.0, 0.0), (0.738, 0.0, 0.0), (0.747, 0.585, 0.0), (0.7465, 0.5921, 0.0), (0.7451, 0.599, 0.0), (0.7428, 0.6055, 0.0), (0.7397, 0.6116, 0.0), (0.7359, 0.6173, 0.0), (0.7314, 0.6224, 0.0), (0.7263, 0.6269, 0.0), (0.7206, 0.6307, 0.0), (0.7145, 0.6338, 0.0), (0.708, 0.6361, 0.0), (0.7011, 0.6375, 0.0), (0.694, 0.638, 0.0), (0.6869, 0.6375, 0.0), (0.68, 0.6361, 0.0), (0.6735, 0.6338, 0.0), (0.6674, 0.6307, 0.0), (0.6617, 0.6269, 0.0), (0.6566, 0.6224, 0.0), (0.6521, 0.6173, 0.0), (0.6483, 0.6116, 0.0), (0.6452, 0.6055, 0.0), (0.6429, 0.599, 0.0), (0.6415, 0.5921, 0.0), (0.641, 0.585, 0.0), (0.6415, 0.5779, 0.0), (0.6429, 0.571, 0.0), (0.6452, 0.5645, 0.0), (0.6483, 0.5584, 0.0), (0.6521, 0.5527, 0.0), (0.6566, 0.5476, 0.0), (0.6617, 0.5431, 0.0), (0.6674, 0.5393, 0.0), (0.6735, 0.5362, 0.0), (0.68, 0.5339, 0.0), (0.6869, 0.5325, 0.0), (0.694, 0.532, 0.0), (0.7011, 0.5325, 0.0), (0.708, 0.5339, 0.0), (0.7145, 0.5362, 0.0), (0.7206, 0.5393, 0.0), (0.7263, 0.5431, 0.0), (0.7314, 0.5476, 0.0), (0.7359, 0.5527, 0.0), (0.7397, 0.5584, 0.0), (0.7428, 0.5645, 0.0), (0.7451, 0.571, 0.0), (0.7465, 0.5779, 0.0), (0.196, 0.617, 0.0), (0.155, 0.422, 0.0), (0.001, 0.422, 0.0), (0.001, 0.353, 0.0), (0.141, 0.353, 0.0), (0.105, 0.183, 0.0), (0.001, 0.183, 0.0), (0.001, 0.114, 0.0), (0.091, 0.114, 0.0), (0.05, -0.081, 0.0), (0.122, -0.081, 0.0), (0.163, 0.114, 0.0), (0.357, 0.114, 0.0), (0.316, -0.081, 0.0), (0.388, -0.081, 0.0), (0.429, 0.114, 0.0), (0.584, 0.114, 0.0), (0.584, 0.183, 0.0), (0.443, 0.183, 0.0), (0.479, 0.353, 0.0), (0.584, 0.353, 0.0), (0.584, 0.422, 0.0), (0.493, 0.422, 0.0), (0.534, 0.617, 0.0), (0.462, 0.617, 0.0), (0.421, 0.422, 0.0), (0.227, 0.422, 0.0), (0.268, 0.617, 0.0), (0.213, 0.353, 0.0), (0.407, 0.353, 0.0), (0.371, 0.183, 0.0), (0.177, 0.183, 0.0), (-0.8854, 1.129, -0.01001), (11.28, 1.129, -0.01001), (-0.8854, -0.2691, -0.01001), (11.28, -0.2691, -0.01001)], [], [(3, 1, 2), (4, 1, 3), (4, 0, 1), (5, 0, 4), (5, 6, 0), (101, 99, 100), (77, 75, 76), (102, 99, 101), (102, 98, 99), (78, 75, 77), (78, 74, 75), (103, 98, 102), (103, 97, 98), (79, 74, 78), (104, 97, 103), (104, 96, 97), (79, 73, 74), (80, 73, 79), (105, 96, 104), (8, 113, 7), (8, 112, 113), (105, 95, 96), (81, 73, 80), (106, 95, 105), (81, 72, 73), (106, 94, 95), (107, 94, 106), (82, 72, 81), (107, 93, 94), (82, 71, 72), (108, 93, 107), (83, 71, 82), (108, 92, 93), (109, 92, 108), (84, 71, 83), (84, 70, 71), (109, 91, 92), (110, 91, 109), (85, 70, 84), (110, 90, 91), (111, 90, 110), (85, 69, 70), (86, 69, 85), (111, 89, 90), (112, 89, 111), (87, 69, 86), (87, 49, 69), (49, 68, 69), (8, 10, 112), (10, 11, 112), (11, 12, 112), (12, 13, 112), (13, 14, 112), (14, 15, 112), (15, 16, 112), (16, 17, 112), (17, 18, 112), (18, 19, 112), (19, 20, 112), (20, 21, 112), (21, 89, 112), (21, 22, 89), (22, 88, 89), (88, 48, 87), (48, 49, 87), (23, 88, 22), (50, 68, 49), (88, 47, 48), (24, 88, 23), (51, 68, 50), (88, 46, 47), (25, 88, 24), (52, 68, 51), (88, 45, 46), (26, 88, 25), (26, 45, 88), (53, 68, 52), (26, 44, 45), (53, 67, 68), (27, 44, 26), (27, 43, 44), (54, 67, 53), (27, 42, 43), (28, 42, 27), (55, 67, 54), (28, 41, 42), (29, 41, 28), (56, 67, 55), (29, 40, 41), (56, 66, 67), (30, 40, 29), (30, 39, 40), (57, 66, 56), (30, 38, 39), (31, 38, 30), (58, 66, 57), (31, 37, 38), (58, 65, 66), (32, 37, 31), (8, 9, 10), (32, 36, 37), (59, 65, 58), (33, 36, 32), (60, 65, 59), (60, 64, 65), (34, 36, 33), (61, 64, 60), (61, 63, 64), (35, 36, 34), (62, 63, 61), (152, 150, 151), (153, 150, 152), (153, 149, 150), (154, 149, 153), (155, 149, 154), (155, 148, 149), (156, 148, 155), (156, 147, 148), (157, 147, 156), (158, 147, 157), (158, 146, 147), (159, 146, 158), (159, 145, 146), (160, 145, 159), (161, 145, 160), (161, 144, 145), (162, 144, 161), (162, 143, 144), (163, 143, 162), (164, 165, 163), (165, 166, 163), (166, 167, 163), (167, 168, 163), (168, 169, 163), (169, 170, 163), (170, 171, 163), (171, 172, 163), (172, 173, 163), (173, 174, 163), (174, 143, 163), (174, 175, 143), (175, 176, 143), (176, 142, 143), (176, 177, 142), (177, 141, 142), (178, 141, 177), (179, 141, 178), (180, 141, 179), (181, 141, 180), (182, 141, 181), (182, 140, 141), (183, 140, 182), (184, 140, 183), (185, 140, 184), (185, 139, 140), (186, 139, 185), (187, 139, 186), (187, 138, 139), (188, 138, 187), (189, 138, 188), (190, 287, 189), (287, 138, 189), (191, 287, 190), (192, 287, 191), (193, 287, 192), (194, 287, 193), (194, 286, 287), (251, 138, 287), (194, 285, 286), (195, 285, 194), (195, 284, 285), (196, 284, 195), (196, 283, 284), (197, 283, 196), (197, 282, 283), (197, 281, 282), (198, 281, 197), (198, 280, 281), (199, 280, 198), (199, 279, 280), (199, 278, 279), (200, 278, 199), (200, 277, 278), (200, 276, 277), (201, 276, 200), (201, 275, 276), (202, 275, 201), (202, 274, 275), (202, 273, 274), (203, 273, 202), (203, 272, 273), (203, 271, 272), (252, 138, 251), (204, 271, 203), (253, 138, 252), (204, 270, 271), (254, 138, 253), (115, 250, 114), (254, 137, 138), (204, 269, 270), (116, 250, 115), (255, 137, 254), (255, 136, 137), (117, 250, 116), (205, 269, 204), (205, 268, 269), (255, 135, 136), (256, 135, 255), (118, 250, 117), (256, 134, 135), (257, 134, 256), (119, 250, 118), (205, 267, 268), (257, 133, 134), (120, 250, 119), (258, 133, 257), (258, 132, 133), (121, 250, 120), (205, 266, 267), (258, 131, 132), (259, 131, 258), (122, 250, 121), (259, 130, 131), (206, 266, 205), (123, 250, 122), (206, 265, 266), (260, 130, 259), (260, 129, 130), (124, 250, 123), (260, 128, 129), (125, 250, 124), (261, 128, 260), (261, 127, 128), (126, 250, 125), (261, 126, 127), (206, 264, 265), (261, 250, 126), (262, 250, 261), (206, 263, 264), (263, 250, 262), (206, 226, 263), (226, 250, 263), (207, 226, 206), (207, 225, 226), (227, 250, 226), (208, 225, 207), (208, 224, 225), (228, 250, 227), (228, 249, 250), (209, 224, 208), (209, 223, 224), (229, 249, 228), (229, 248, 249), (209, 222, 223), (230, 248, 229), (210, 222, 209), (230, 247, 248), (210, 221, 222), (231, 247, 230), (231, 246, 247), (211, 221, 210), (211, 220, 221), (232, 246, 231), (232, 245, 246), (211, 219, 220), (233, 245, 232), (233, 244, 245), (212, 219, 211), (212, 218, 219), (234, 244, 233), (234, 243, 244), (212, 217, 218), (234, 242, 243), (235, 242, 234), (213, 217, 212), (235, 241, 242), (213, 216, 217), (236, 241, 235), (236, 240, 241), (213, 215, 216), (237, 240, 236), (214, 215, 213), (237, 239, 240), (238, 239, 237), (326, 324, 325), (326, 323, 324), (327, 323, 326), (327, 322, 323), (328, 322, 327), (328, 321, 322), (329, 321, 328), (329, 320, 321), (330, 320, 329), (330, 319, 320), (331, 319, 330), (331, 318, 319), (332, 374, 331), (374, 318, 331), (332, 373, 374), (375, 318, 374), (332, 372, 373), (376, 318, 375), (332, 371, 372), (377, 318, 376), (377, 317, 318), (332, 370, 371), (333, 370, 332), (378, 317, 377), (333, 369, 370), (379, 317, 378), (333, 368, 369), (380, 317, 379), (333, 367, 368), (381, 317, 380), (334, 367, 333), (381, 316, 317), (334, 366, 367), (382, 316, 381), (334, 365, 366), (383, 316, 382), (335, 365, 334), (383, 315, 316), (335, 364, 365), (384, 315, 383), (335, 363, 364), (385, 315, 384), (336, 363, 335), (336, 362, 363), (385, 314, 315), (386, 314, 385), (336, 386, 362), (336, 314, 386), (337, 314, 336), (337, 313, 314), (338, 312, 337), (312, 313, 337), (338, 311, 312), (339, 311, 338), (339, 310, 311), (339, 309, 310), (340, 309, 339), (340, 308, 309), (341, 308, 340), (341, 307, 308), (289, 361, 288), (341, 306, 307), (290, 361, 289), (291, 361, 290), (342, 306, 341), (342, 305, 306), (292, 361, 291), (293, 361, 292), (342, 304, 305), (294, 361, 293), (342, 303, 304), (295, 361, 294), (343, 303, 342), (296, 361, 295), (343, 302, 303), (297, 361, 296), (343, 301, 302), (298, 361, 297), (299, 361, 298), (343, 300, 301), (300, 361, 299), (343, 361, 300), (344, 361, 343), (344, 360, 361), (345, 360, 344), (345, 359, 360), (345, 358, 359), (346, 358, 345), (346, 357, 358), (346, 356, 357), (347, 356, 346), (347, 355, 356), (347, 354, 355), (348, 354, 347), (348, 353, 354), (348, 352, 353), (348, 351, 352), (349, 351, 348), (349, 350, 351), (428, 426, 427), (428, 425, 426), (429, 425, 428), (429, 424, 425), (430, 424, 429), (430, 423, 424), (430, 422, 423), (431, 422, 430), (431, 421, 422), (388, 441, 387), (388, 440, 441), (432, 421, 431), (432, 420, 421), (432, 419, 420), (433, 419, 432), (433, 418, 419), (434, 418, 433), (434, 417, 418), (434, 416, 417), (435, 416, 434), (435, 415, 416), (436, 415, 435), (436, 405, 415), (405, 406, 415), (406, 407, 415), (407, 408, 415), (408, 409, 415), (409, 410, 415), (410, 411, 415), (411, 412, 415), (412, 413, 415), (413, 414, 415), (437, 403, 436), (403, 404, 436), (404, 405, 436), (438, 401, 437), (401, 402, 437), (402, 403, 437), (438, 400, 401), (438, 399, 400), (439, 399, 438), (439, 398, 399), (439, 397, 398), (388, 439, 440), (388, 393, 439), (393, 394, 439), (394, 395, 439), (395, 396, 439), (396, 397, 439), (388, 392, 393), (388, 391, 392), (388, 390, 391), (388, 389, 390), (443, 499, 442), (443, 498, 499), (443, 497, 498), (444, 497, 443), (445, 497, 444), (446, 496, 445), (496, 497, 445), (446, 495, 496), (446, 494, 495), (447, 494, 446), (447, 493, 494), (447, 492, 493), (448, 492, 447), (448, 491, 492), (472, 470, 471), (473, 470, 472), (448, 490, 491), (474, 470, 473), (449, 490, 448), (449, 489, 490), (475, 470, 474), (476, 470, 475), (449, 488, 489), (477, 470, 476), (449, 487, 488), (478, 470, 477), (449, 486, 487), (479, 470, 478), (450, 486, 449), (480, 470, 479), (450, 485, 486), (481, 470, 480), (450, 484, 485), (482, 470, 481), (450, 483, 484), (483, 470, 482), (450, 470, 483), (451, 470, 450), (452, 470, 451), (453, 470, 452), (453, 469, 470), (454, 469, 453), (454, 468, 469), (454, 467, 468), (455, 467, 454), (455, 466, 467), (455, 465, 466), (455, 464, 465), (456, 464, 455), (456, 463, 464), (456, 462, 463), (457, 462, 456), (457, 461, 462), (457, 460, 461), (458, 460, 457), (458, 459, 460), (513, 511, 512), (513, 510, 511), (514, 510, 513), (514, 509, 510), (514, 508, 509), (515, 508, 514), (515, 507, 508), (515, 506, 507), (516, 506, 515), (516, 505, 506), (516, 504, 505), (517, 504, 516), (517, 503, 504), (517, 502, 503), (518, 502, 517), (518, 501, 502), (518, 500, 501), (519, 500, 518), (519, 625, 500), (625, 626, 500), (626, 627, 500), (627, 628, 500), (628, 629, 500), (629, 630, 500), (630, 631, 500), (631, 632, 500), (632, 633, 500), (520, 623, 519), (623, 624, 519), (624, 625, 519), (521, 622, 520), (622, 623, 520), (522, 620, 521), (620, 621, 521), (621, 622, 521), (522, 619, 620), (522, 618, 619), (522, 617, 618), (522, 616, 617), (522, 615, 616), (523, 615, 522), (523, 614, 615), (523, 613, 614), (523, 612, 613), (523, 611, 612), (524, 611, 523), (524, 610, 611), (524, 609, 610), (524, 608, 609), (525, 608, 524), (525, 607, 608), (525, 606, 607), (525, 605, 606), (525, 604, 605), (525, 603, 604), (526, 603, 525), (526, 602, 603), (526, 601, 602), (526, 600, 601), (527, 600, 526), (527, 599, 600), (527, 598, 599), (527, 597, 598), (528, 597, 527), (528, 596, 597), (529, 596, 528), (529, 595, 596), (529, 594, 595), (530, 594, 529), (530, 593, 594), (531, 593, 530), (531, 592, 593), (531, 591, 592), (532, 591, 531), (532, 590, 591), (533, 590, 532), (533, 589, 590), (533, 588, 589), (534, 588, 533), (534, 587, 588), (535, 587, 534), (535, 586, 587), (536, 586, 535), (536, 585, 586), (561, 559, 560), (536, 584, 585), (537, 584, 536), (561, 558, 559), (538, 584, 537), (561, 557, 558), (539, 584, 538), (539, 583, 584), (561, 556, 557), (540, 583, 539), (561, 555, 556), (541, 583, 540), (561, 554, 555), (542, 583, 541), (542, 582, 583), (561, 553, 554), (543, 582, 542), (544, 582, 543), (561, 552, 553), (545, 582, 544), (561, 551, 552), (546, 582, 545), (561, 550, 551), (547, 582, 546), (561, 549, 550), (548, 582, 547), (561, 548, 549), (548, 581, 582), (561, 581, 548), (561, 580, 581), (561, 579, 580), (562, 579, 561), (562, 578, 579), (563, 578, 562), (564, 578, 563), (564, 577, 578), (565, 577, 564), (566, 577, 565), (566, 576, 577), (567, 576, 566), (567, 575, 576), (568, 575, 567), (569, 575, 568), (569, 574, 575), (570, 574, 569), (571, 574, 570), (571, 573, 574), (572, 573, 571), (635, 681, 634), (635, 680, 681), (636, 680, 635), (636, 679, 680), (637, 679, 636), (637, 678, 679), (638, 678, 637), (638, 677, 678), (639, 677, 638), (639, 676, 677), (640, 676, 639), (640, 675, 676), (641, 682, 640), (682, 675, 640), (641, 729, 682), (683, 675, 682), (641, 728, 729), (684, 675, 683), (641, 727, 728), (685, 675, 684), (685, 674, 675), (642, 727, 641), (642, 726, 727), (686, 674, 685), (642, 725, 726), (687, 674, 686), (642, 724, 725), (688, 674, 687), (688, 673, 674), (643, 724, 642), (643, 723, 724), (689, 673, 688), (643, 722, 723), (690, 673, 689), (690, 672, 673), (644, 722, 643), (644, 721, 722), (691, 672, 690), (691, 671, 672), (645, 721, 644), (645, 720, 721), (692, 671, 691), (645, 719, 720), (693, 671, 692), (693, 670, 671), (646, 719, 645), (646, 718, 719), (694, 670, 693), (647, 718, 646), (647, 717, 718), (694, 669, 670), (695, 669, 694), (647, 716, 717), (696, 669, 695), (648, 716, 647), (696, 668, 669), (648, 715, 716), (697, 668, 696), (648, 714, 715), (649, 714, 648), (698, 668, 697), (698, 667, 668), (649, 713, 714), (699, 667, 698), (650, 713, 649), (699, 666, 667), (650, 712, 713), (700, 666, 699), (650, 711, 712), (701, 666, 700), (651, 711, 650), (701, 665, 666), (651, 710, 711), (702, 665, 701), (651, 709, 710), (703, 665, 702), (651, 708, 709), (704, 665, 703), (652, 708, 651), (704, 664, 665), (652, 707, 708), (705, 664, 704), (652, 706, 707), (706, 664, 705), (652, 664, 706), (653, 664, 652), (653, 663, 664), (654, 663, 653), (654, 662, 663), (655, 662, 654), (655, 661, 662), (656, 661, 655), (656, 660, 661), (657, 660, 656), (657, 659, 660), (658, 659, 657), (747, 745, 746), (747, 744, 745), (748, 744, 747), (748, 743, 744), (749, 743, 748), (749, 742, 743), (750, 742, 749), (750, 741, 742), (751, 741, 750), (751, 740, 741), (752, 740, 751), (752, 739, 740), (753, 739, 752), (753, 738, 739), (754, 738, 753), (754, 737, 738), (755, 737, 754), (755, 736, 737), (756, 736, 755), (756, 735, 736), (757, 735, 756), (757, 734, 735), (758, 734, 757), (759, 734, 758), (759, 781, 734), (759, 780, 781), (760, 780, 759), (760, 779, 780), (761, 779, 760), (761, 778, 779), (762, 778, 761), (762, 777, 778), (763, 777, 762), (763, 776, 777), (764, 776, 763), (764, 775, 776), (765, 775, 764), (765, 774, 775), (766, 774, 765), (766, 773, 774), (767, 773, 766), (767, 772, 773), (768, 772, 767), (768, 771, 772), (769, 771, 768), (769, 770, 771), (732, 730, 731), (732, 733, 730), (788, 786, 787), (788, 785, 786), (782, 785, 788), (782, 784, 785), (783, 784, 782), (827, 825, 826), (827, 824, 825), (828, 824, 827), (828, 823, 824), (829, 823, 828), (829, 822, 823), (830, 822, 829), (830, 821, 822), (831, 821, 830), (831, 820, 821), (832, 820, 831), (832, 819, 820), (833, 875, 832), (875, 819, 832), (833, 874, 875), (876, 819, 875), (833, 873, 874), (877, 819, 876), (833, 872, 873), (878, 819, 877), (878, 818, 819), (833, 871, 872), (834, 871, 833), (879, 818, 878), (834, 870, 871), (880, 818, 879), (834, 869, 870), (881, 818, 880), (834, 868, 869), (882, 818, 881), (835, 868, 834), (882, 817, 818), (835, 867, 868), (883, 817, 882), (835, 866, 867), (884, 817, 883), (836, 866, 835), (884, 816, 817), (836, 865, 866), (885, 816, 884), (836, 864, 865), (886, 816, 885), (837, 864, 836), (837, 863, 864), (886, 815, 816), (887, 815, 886), (837, 887, 863), (837, 815, 887), (838, 815, 837), (838, 814, 815), (839, 813, 838), (813, 814, 838), (839, 812, 813), (840, 812, 839), (840, 811, 812), (840, 810, 811), (841, 810, 840), (841, 809, 810), (842, 809, 841), (842, 808, 809), (790, 862, 789), (842, 807, 808), (791, 862, 790), (792, 862, 791), (843, 807, 842), (843, 806, 807), (793, 862, 792), (794, 862, 793), (843, 805, 806), (795, 862, 794), (843, 804, 805), (796, 862, 795), (844, 804, 843), (797, 862, 796), (844, 803, 804), (798, 862, 797), (844, 802, 803), (799, 862, 798), (800, 862, 799), (844, 801, 802), (801, 862, 800), (844, 862, 801), (845, 862, 844), (845, 861, 862), (846, 861, 845), (846, 860, 861), (846, 859, 860), (847, 859, 846), (847, 858, 859), (847, 857, 858), (848, 857, 847), (848, 856, 857), (848, 855, 856), (849, 855, 848), (849, 854, 855), (849, 853, 854), (849, 852, 853), (850, 852, 849), (850, 851, 852), (890, 888, 889), (890, 927, 888), (903, 901, 902), (903, 900, 901), (903, 899, 900), (903, 898, 899), (903, 897, 898), (904, 897, 903), (904, 896, 897), (904, 895, 896), (904, 894, 895), (905, 894, 904), (905, 893, 894), (905, 892, 893), (905, 891, 892), (905, 890, 891), (906, 890, 905), (906, 962, 890), (962, 963, 890), (963, 964, 890), (964, 965, 890), (965, 927, 890), (907, 959, 906), (959, 960, 906), (960, 961, 906), (961, 962, 906), (908, 956, 907), (956, 957, 907), (957, 958, 907), (958, 959, 907), (909, 953, 908), (953, 954, 908), (954, 955, 908), (955, 956, 908), (909, 952, 953), (909, 951, 952), (910, 951, 909), (910, 950, 951), (910, 949, 950), (928, 927, 965), (910, 948, 949), (911, 948, 910), (911, 947, 948), (911, 946, 947), (912, 946, 911), (912, 945, 946), (912, 944, 945), (913, 944, 912), (913, 943, 944), (914, 943, 913), (914, 942, 943), (914, 941, 942), (915, 941, 914), (915, 940, 941), (915, 939, 940), (916, 939, 915), (916, 938, 939), (917, 938, 916), (917, 937, 938), (917, 936, 937), (918, 936, 917), (918, 935, 936), (918, 934, 935), (919, 934, 918), (919, 933, 934), (919, 932, 933), (919, 931, 932), (920, 931, 919), (920, 930, 931), (920, 929, 930), (920, 928, 929), (920, 927, 928), (921, 927, 920), (922, 927, 921), (923, 927, 922), (924, 927, 923), (925, 927, 924), (926, 927, 925), (996, 994, 995), (996, 993, 994), (969, 967, 968), (969, 966, 967), (997, 993, 996), (997, 992, 993), (997, 991, 992), (998, 991, 997), (998, 990, 991), (970, 966, 969), (998, 989, 990), (971, 966, 970), (999, 989, 998), (999, 988, 989), (972, 966, 971), (973, 966, 972), (999, 987, 988), (1000, 987, 999), (974, 966, 973), (1000, 986, 987), (975, 1020, 974), (1020, 966, 974), (1000, 985, 986), (976, 1020, 975), (1000, 984, 985), (977, 1020, 976), (1001, 984, 1000), (978, 1020, 977), (1001, 983, 984), (979, 1020, 978), (1001, 982, 983), (980, 1020, 979), (1001, 981, 982), (981, 1020, 980), (1001, 1020, 981), (1001, 1019, 1020), (1021, 966, 1020), (1002, 1019, 1001), (1002, 1018, 1019), (1002, 1017, 1018), (1003, 1017, 1002), (1003, 1016, 1017), (1004, 1016, 1003), (1004, 1015, 1016), (1004, 1014, 1015), (1005, 1014, 1004), (1005, 1013, 1014), (1005, 1012, 1013), (1006, 1012, 1005), (1006, 1011, 1012), (1007, 1011, 1006), (1007, 1010, 1011), (1007, 1009, 1010), (1008, 1009, 1007), (1024, 1022, 1023), (1024, 1025, 1022), (1039, 1037, 1038), (1039, 1036, 1037), (1039, 1035, 1036), (1040, 1035, 1039), (1040, 1034, 1035), (1040, 1033, 1034), (1040, 1032, 1033), (1041, 1032, 1040), (1041, 1031, 1032), (1041, 1030, 1031), (1041, 1029, 1030), (1042, 1029, 1041), (1042, 1028, 1029), (1042, 1027, 1028), (1042, 1026, 1027), (1043, 1026, 1042), (1043, 1115, 1026), (1115, 1116, 1026), (1116, 1117, 1026), (1117, 1118, 1026), (1118, 1119, 1026), (1119, 1120, 1026), (1120, 1121, 1026), (1121, 1122, 1026), (1122, 1123, 1026), (1044, 1113, 1043), (1113, 1114, 1043), (1114, 1115, 1043), (1045, 1111, 1044), (1111, 1112, 1044), (1112, 1113, 1044), (1045, 1110, 1111), (1045, 1109, 1110), (1045, 1108, 1109), (1046, 1108, 1045), (1046, 1107, 1108), (1046, 1106, 1107), (1046, 1105, 1106), (1047, 1105, 1046), (1047, 1104, 1105), (1047, 1103, 1104), (1048, 1103, 1047), (1048, 1102, 1103), (1048, 1101, 1102), (1049, 1101, 1048), (1049, 1100, 1101), (1050, 1100, 1049), (1050, 1099, 1100), (1050, 1098, 1099), (1051, 1098, 1050), (1051, 1097, 1098), (1052, 1097, 1051), (1052, 1096, 1097), (1052, 1095, 1096), (1053, 1095, 1052), (1053, 1094, 1095), (1053, 1093, 1094), (1054, 1093, 1053), (1054, 1092, 1093), (1076, 1074, 1075), (1054, 1091, 1092), (1077, 1074, 1076), (1055, 1091, 1054), (1078, 1074, 1077), (1055, 1090, 1091), (1079, 1074, 1078), (1080, 1074, 1079), (1081, 1074, 1080), (1055, 1089, 1090), (1082, 1074, 1081), (1083, 1074, 1082), (1055, 1088, 1089), (1084, 1074, 1083), (1085, 1074, 1084), (1055, 1087, 1088), (1086, 1074, 1085), (1056, 1087, 1055), (1087, 1074, 1086), (1056, 1074, 1087), (1057, 1074, 1056), (1058, 1074, 1057), (1059, 1074, 1058), (1059, 1073, 1074), (1059, 1072, 1073), (1059, 1071, 1072), (1060, 1071, 1059), (1060, 1070, 1071), (1060, 1069, 1070), (1060, 1068, 1069), (1060, 1067, 1068), (1061, 1067, 1060), (1061, 1066, 1067), (1061, 1065, 1066), (1061, 1064, 1065), (1062, 1064, 1061), (1062, 1063, 1064), (1168, 1166, 1167), (1169, 1166, 1168), (1169, 1165, 1166), (1170, 1165, 1169), (1171, 1165, 1170), (1171, 1164, 1165), (1172, 1164, 1171), (1126, 1124, 1125), (1126, 1180, 1124), (1172, 1163, 1164), (1173, 1163, 1172), (1174, 1163, 1173), (1174, 1162, 1163), (1175, 1162, 1174), (1175, 1161, 1162), (1176, 1161, 1175), (1177, 1161, 1176), (1177, 1160, 1161), (1178, 1160, 1177), (1179, 1160, 1178), (1179, 1140, 1160), (1140, 1159, 1160), (1126, 1179, 1180), (1126, 1128, 1179), (1128, 1129, 1179), (1129, 1130, 1179), (1130, 1131, 1179), (1131, 1132, 1179), (1132, 1133, 1179), (1133, 1134, 1179), (1134, 1135, 1179), (1135, 1136, 1179), (1136, 1137, 1179), (1137, 1138, 1179), (1138, 1139, 1179), (1139, 1140, 1179), (1141, 1159, 1140), (1142, 1159, 1141), (1143, 1159, 1142), (1144, 1159, 1143), (1144, 1158, 1159), (1145, 1158, 1144), (1146, 1158, 1145), (1147, 1158, 1146), (1147, 1157, 1158), (1148, 1157, 1147), (1149, 1157, 1148), (1149, 1156, 1157), (1150, 1156, 1149), (1126, 1127, 1128), (1151, 1156, 1150), (1151, 1155, 1156), (1152, 1155, 1151), (1153, 1155, 1152), (1153, 1154, 1155), (1198, 1196, 1197), (1198, 1195, 1196), (1199, 1195, 1198), (1199, 1194, 1195), (1200, 1194, 1199), (1200, 1193, 1194), (1201, 1193, 1200), (1201, 1192, 1193), (1202, 1192, 1201), (1202, 1191, 1192), (1203, 1191, 1202), (1203, 1190, 1191), (1204, 1190, 1203), (1204, 1189, 1190), (1205, 1189, 1204), (1205, 1188, 1189), (1206, 1188, 1205), (1206, 1187, 1188), (1207, 1187, 1206), (1207, 1186, 1187), (1208, 1186, 1207), (1208, 1185, 1186), (1209, 1185, 1208), (1210, 1185, 1209), (1210, 1232, 1185), (1210, 1231, 1232), (1211, 1231, 1210), (1211, 1230, 1231), (1212, 1230, 1211), (1212, 1229, 1230), (1213, 1229, 1212), (1213, 1228, 1229), (1214, 1228, 1213), (1214, 1227, 1228), (1215, 1227, 1214), (1215, 1226, 1227), (1216, 1226, 1215), (1216, 1225, 1226), (1217, 1225, 1216), (1217, 1224, 1225), (1218, 1224, 1217), (1218, 1223, 1224), (1219, 1223, 1218), (1219, 1222, 1223), (1220, 1222, 1219), (1220, 1221, 1222), (1183, 1181, 1182), (1183, 1184, 1181), (1234, 1260, 1233), (1234, 1259, 1260), (1258, 1256, 1257), (1258, 1255, 1256), (1236, 1234, 1235), (1236, 1259, 1234), (1236, 1258, 1259), (1236, 1255, 1258), (1236, 1254, 1255), (1236, 1253, 1254), (1237, 1253, 1236), (1238, 1261, 1237), (1261, 1253, 1237), (1238, 1264, 1261), (1262, 1253, 1261), (1263, 1252, 1262), (1252, 1253, 1262), (1263, 1251, 1252), (1240, 1238, 1239), (1240, 1264, 1238), (1240, 1263, 1264), (1240, 1251, 1263), (1240, 1250, 1251), (1240, 1249, 1250), (1241, 1249, 1240), (1242, 1244, 1241), (1244, 1249, 1241), (1242, 1243, 1244), (1245, 1249, 1244), (1246, 1248, 1245), (1248, 1249, 1245), (1246, 1247, 1248), (1267, 1268, 1266, 1265)])
me_mesh_000.polygons.foreach_set('material_index', [0, 0, 0, 0, 0, 0, 0, 0, 0, 0, 0, 0, 0, 0, 0, 0, 0, 0, 0, 0, 0, 0, 0, 0, 0, 0, 0, 0, 0, 0, 0, 0, 0, 0, 0, 0, 0, 0, 0, 0, 0, 0, 0, 0, 0, 0, 0, 0, 0, 0, 0, 0, 0, 0, 0, 0, 0, 0, 0, 0, 0, 0, 0, 0, 0, 0, 0, 0, 0, 0, 0, 0, 0, 0, 0, 0, 0, 0, 0, 0, 0, 0, 0, 0, 0, 0, 0, 0, 0, 0, 0, 0, 0, 0, 0, 0, 0, 0, 0, 0, 0, 0, 0, 0, 0, 0, 0, 0, 0, 0, 0, 0, 0, 0, 0, 0, 0, 0, 0, 0, 0, 0, 0, 0, 0, 0, 0, 0, 0, 0, 0, 0, 0, 0, 0, 0, 0, 0, 0, 0, 0, 0, 0, 0, 0, 0, 0, 0, 0, 0, 0, 0, 0, 0, 0, 0, 0, 0, 0, 0, 0, 0, 0, 0, 0, 0, 0, 0, 0, 0, 0, 0, 0, 0, 0, 0, 0, 0, 0, 0, 0, 0, 0, 0, 0, 0, 0, 0, 0, 0, 0, 0, 0, 0, 0, 0, 0, 0, 0, 0, 0, 0, 0, 0, 0, 0, 0, 0, 0, 0, 0, 0, 0, 0, 0, 0, 0, 0, 0, 0, 0, 0, 0, 0, 0, 0, 0, 0, 0, 0, 0, 0, 0, 0, 0, 0, 0, 0, 0, 0, 0, 0, 0, 0, 0, 0, 0, 0, 0, 0, 0, 0, 0, 0, 0, 0, 0, 0, 0, 0, 0, 0, 0, 0, 0, 0, 0, 0, 0, 0, 0, 0, 0, 0, 0, 0, 0, 0, 0, 0, 0, 0, 0, 0, 0, 0, 0, 0, 0, 0, 0, 0, 0, 0, 0, 0, 0, 0, 0, 0, 0, 0, 0, 0, 0, 0, 0, 0, 0, 0, 0, 0, 0, 0, 0, 0, 0, 0, 0, 0, 0, 0, 0, 0, 0, 0, 0, 0, 0, 0, 0, 0, 0, 0, 0, 0, 0, 0, 0, 0, 0, 0, 0, 0, 0, 0, 0, 0, 0, 0, 0, 0, 0, 0, 0, 0, 0, 0, 0, 0, 0, 0, 0, 0, 0, 0, 0, 0, 0, 0, 0, 0, 0, 0, 0, 0, 0, 0, 0, 0, 0, 0, 0, 0, 0, 0, 0, 0, 0, 0, 0, 0, 0, 0, 0, 0, 0, 0, 0, 0, 0, 0, 0, 0, 0, 0, 0, 0, 0, 0, 0, 0, 0, 0, 0, 0, 0, 0, 0, 0, 0, 0, 0, 0, 0, 0, 0, 0, 0, 0, 0, 0, 0, 0, 0, 0, 0, 0, 0, 0, 0, 0, 0, 0, 0, 0, 0, 0, 0, 0, 0, 0, 0, 0, 0, 0, 0, 0, 0, 0, 0, 0, 0, 0, 0, 0, 0, 0, 0, 0, 0, 0, 0, 0, 0, 0, 0, 0, 0, 0, 0, 0, 0, 0, 0, 0, 0, 0, 0, 0, 0, 0, 0, 0, 0, 0, 0, 0, 0, 0, 0, 0, 0, 0, 0, 0, 0, 0, 0, 0, 0, 0, 0, 0, 0, 0, 0, 0, 0, 0, 0, 0, 0, 0, 0, 0, 0, 0, 0, 0, 0, 0, 0, 0, 0, 0, 0, 0, 0, 0, 0, 0, 0, 0, 0, 0, 0, 0, 0, 0, 0, 0, 0, 0, 0, 0, 0, 0, 0, 0, 0, 0, 0, 0, 0, 0, 0, 0, 0, 0, 0, 0, 0, 0, 0, 0, 0, 0, 0, 0, 0, 0, 0, 0, 0, 0, 0, 0, 0, 0, 0, 0, 0, 0, 0, 0, 0, 0, 0, 0, 0, 0, 0, 0, 0, 0, 0, 0, 0, 0, 0, 0, 0, 0, 0, 0, 0, 0, 0, 0, 0, 0, 0, 0, 0, 0, 0, 0, 0, 0, 0, 0, 0, 0, 0, 0, 0, 0, 0, 0, 0, 0, 0, 0, 0, 0, 0, 0, 0, 0, 0, 0, 0, 0, 0, 0, 0, 0, 0, 0, 0, 0, 0, 0, 0, 0, 0, 0, 0, 0, 0, 0, 0, 0, 0, 0, 0, 0, 0, 0, 0, 0, 0, 0, 0, 0, 0, 0, 0, 0, 0, 0, 0, 0, 0, 0, 0, 0, 0, 0, 0, 0, 0, 0, 0, 0, 0, 0, 0, 0, 0, 0, 0, 0, 0, 0, 0, 0, 0, 0, 0, 0, 0, 0, 0, 0, 0, 0, 0, 0, 0, 0, 0, 0, 0, 0, 0, 0, 0, 0, 0, 0, 0, 0, 0, 0, 0, 0, 0, 0, 0, 0, 0, 0, 0, 0, 0, 0, 0, 0, 0, 0, 0, 0, 0, 0, 0, 0, 0, 0, 0, 0, 0, 0, 0, 0, 0, 0, 0, 0, 0, 0, 0, 0, 0, 0, 0, 0, 0, 0, 0, 0, 0, 0, 0, 0, 0, 0, 0, 0, 0, 0, 0, 0, 0, 0, 0, 0, 0, 0, 0, 0, 0, 0, 0, 0, 0, 0, 0, 0, 0, 0, 0, 0, 0, 0, 0, 0, 0, 0, 0, 0, 0, 0, 0, 0, 0, 0, 0, 0, 0, 0, 0, 0, 0, 0, 0, 0, 0, 0, 0, 0, 0, 0, 0, 0, 0, 0, 0, 0, 0, 0, 0, 0, 0, 0, 0, 0, 0, 0, 0, 0, 0, 0, 0, 0, 0, 0, 0, 0, 0, 0, 0, 0, 0, 0, 0, 0, 0, 0, 0, 0, 0, 0, 0, 0, 0, 0, 0, 0, 0, 0, 0, 0, 0, 0, 0, 0, 0, 0, 0, 0, 0, 0, 0, 0, 0, 0, 0, 0, 0, 0, 0, 0, 0, 0, 0, 0, 0, 0, 0, 0, 0, 0, 0, 0, 0, 0, 0, 0, 0, 0, 0, 0, 0, 0, 0, 0, 0, 0, 0, 0, 0, 0, 0, 0, 0, 0, 0, 0, 0, 0, 0, 0, 0, 0, 0, 0, 0, 0, 0, 0, 0, 0, 0, 0, 0, 0, 0, 0, 0, 0, 0, 0, 0, 0, 0, 0, 0, 0, 0, 0, 0, 0, 0, 0, 0, 0, 0, 0, 0, 0, 0, 0, 0, 0, 0, 0, 0, 0, 0, 0, 0, 0, 0, 0, 0, 0, 0, 0, 0, 0, 0, 0, 0, 0, 0, 0, 0, 0, 0, 0, 0, 0, 0, 0, 0, 0, 0, 0, 0, 0, 0, 0, 0, 0, 0, 0, 0, 0, 0, 0, 0, 0, 0, 0, 0, 0, 0, 0, 0, 0, 0, 0, 0, 0, 0, 0, 0, 0, 0, 0, 0, 0, 0, 0, 0, 0, 0, 0, 0, 0, 0, 0, 0, 0, 0, 0, 0, 0, 0, 0, 0, 0, 0, 0, 0, 0, 0, 0, 0, 0, 0, 0, 0, 0, 0, 0, 0, 0, 0, 0, 0, 0, 0, 0, 0, 0, 0, 0, 0, 0, 0, 0, 0, 0, 0, 0, 0, 0, 0, 0, 0, 0, 0, 0, 0, 0, 0, 0, 0, 0, 0, 0, 0, 0, 0, 0, 0, 0, 0, 0, 0, 0, 0, 0, 0, 0, 0, 0, 0, 0, 0, 0, 0, 0, 0, 0, 0, 0, 0, 0, 0, 0, 0, 0, 0, 0, 0, 0, 0, 0, 0, 0, 0, 0, 0, 0, 0, 0, 0, 0, 0, 0, 0, 0, 0, 0, 0, 0, 0, 0, 0, 0, 0, 0, 0, 0, 0, 0, 0, 0, 0, 0, 0, 0, 0, 0, 0, 0, 0, 0, 0, 0, 0, 0, 0, 0, 0, 0, 0, 0, 0, 0, 0, 0, 0, 1])
me_mesh_000.materials.append(mat_material_009)
me_mesh_000.materials.append(mat_material_010)
me_mesh_000.use_remesh_preserve_volume = False
me_mesh_000.use_remesh_preserve_attributes = False
me_mesh_000.use_mirror_vertex_groups = False
me_mesh_000.update()

# ---- objects
ob_text_001 = bpy.data.objects.new('Text.001', me_mesh_000)

# ---- transforms, parenting, visibility, modifiers, constraints
ob_text_001.location = (-4.341, 6.777, 0.0)
ob_text_001.lineart.crease_threshold = 0.0

# ---- collection membership
col_collection_1.objects.link(ob_text_001)

# ---- scene / render settings (as saved in the file)
scene.frame_start = 1; scene.frame_end = 250; scene.frame_set(1)
scene.render.engine = 'BLENDER_EEVEE_NEXT'
scene.render.resolution_percentage = 50
scene.render.dither_intensity = 0.0
scene.cycles.use_denoising = False
scene.cycles.samples = 128
scene.cycles.sampling_pattern = 'TABULATED_SOBOL'
scene.cycles.light_sampling_threshold = 0.0
scene.cycles.use_adaptive_sampling = False
scene.cycles.use_light_tree = False
scene.cycles.blur_glossy = 0.0
scene.cycles.sample_clamp_indirect = 0.0
scene.view_settings.view_transform = 'Standard'
bpy.context.view_layer.update()

# ---- added for rendering (the .blend has no active camera and no usable light): camera, sun
cam_auto = bpy.data.cameras.new('AutoCamera')
cam_auto.lens = 50.0
cam_auto.sensor_width = 36.0
cam_auto.clip_end = 1000.0
ob_auto_camera = bpy.data.objects.new('AutoCamera', cam_auto)
scene.collection.objects.link(ob_auto_camera)
ob_auto_camera.location = (12.1845, -6.38731, 9.05802)
ob_auto_camera.rotation_euler = (1.09748, -7.21219e-08, 0.694738)
scene.camera = ob_auto_camera
light_auto_sun = bpy.data.lights.new('AutoSun', 'SUN')
light_auto_sun.energy = 3.0
light_auto_sun.angle = 0.0523599
ob_auto_sun = bpy.data.objects.new('AutoSun', light_auto_sun)
scene.collection.objects.link(ob_auto_sun)
ob_auto_sun.rotation_euler = (0.872665, 0.174533, 0.523599)
bpy.context.view_layer.update()
